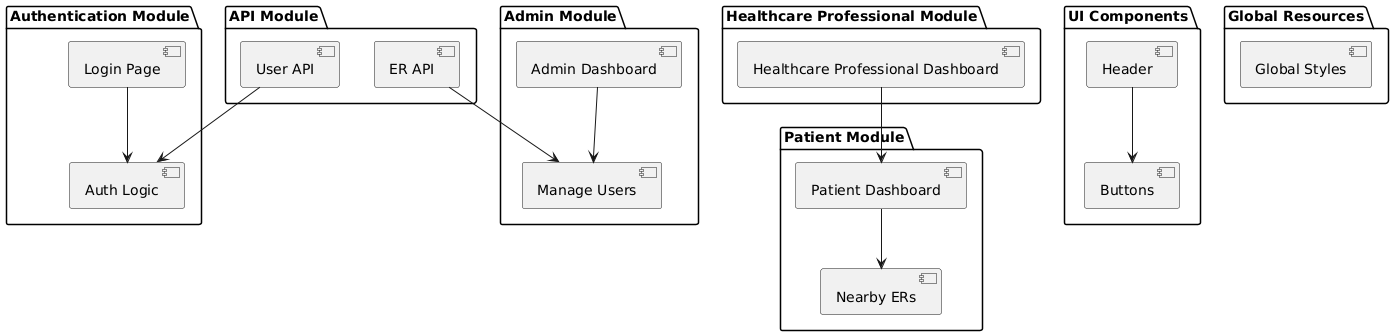

The diagram above was rendered by PlantUML. Its source (embedded in the PNG):
@startuml
package "Authentication Module" {
  [Login Page] 
  [Auth Logic] 
}

package "Admin Module" {
  [Admin Dashboard]
  [Manage Users]
}

package "Healthcare Professional Module" {
  [Healthcare Professional Dashboard]
}

package "Patient Module" {
  [Patient Dashboard]
  [Nearby ERs]
}

package "UI Components" {
  [Header]
  [Buttons]
}

package "API Module" {
  [User API]
  [ER API]
}

package "Global Resources" {
  [Global Styles]
}

' Defining interactions
[Login Page] --> [Auth Logic]
[Admin Dashboard] --> [Manage Users]
[Healthcare Professional Dashboard] --> [Patient Dashboard]
[Patient Dashboard] --> [Nearby ERs]

[User API] --> [Auth Logic]
[ER API] --> [Manage Users]

[Header] --> [Buttons]
@enduml